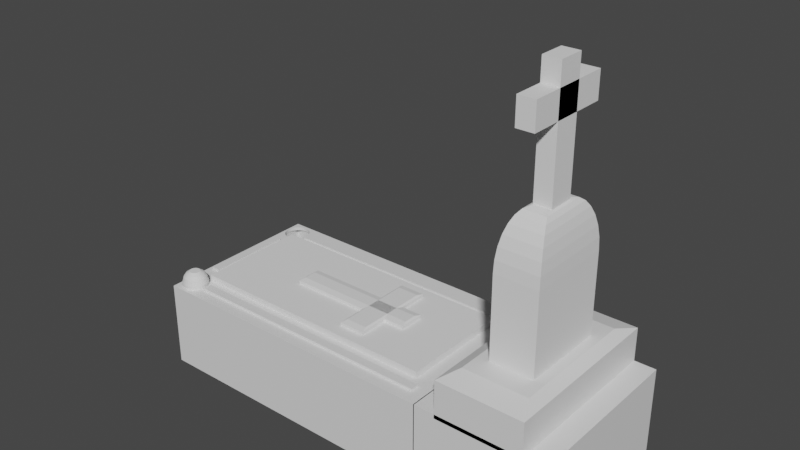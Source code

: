 # Source: PanteonCruz.blend  (saved by Blender 3.6.11; exported with 4.5.12 LTS)
import bpy
from mathutils import Matrix  # noqa: F401  (used for matrix-valued properties, if any)

bpy.ops.wm.read_factory_settings(use_empty=True)
scene = bpy.context.scene
scene.name = 'Scene'

# ---- collections
col_collection = bpy.data.collections.new('Collection'); scene.collection.children.link(col_collection)

# ---- materials (node trees are filled in below, after node groups)
mat_material = bpy.data.materials.new('Material')
mat_material.alpha_threshold = 0.0
mat_material.use_transparent_shadow = False
mat_material.roughness = 0.5
mat_material.line_color = (0.0, 0.0, 0.0, 1.0)
mat_material_004 = bpy.data.materials.new('Material.004')
mat_material_004.alpha_threshold = 0.0
mat_material_004.use_transparent_shadow = False
mat_material_004.roughness = 0.5
mat_material_004.line_color = (0.0, 0.0, 0.0, 1.0)
mat_material_005 = bpy.data.materials.new('Material.005')
mat_material_005.alpha_threshold = 0.0
mat_material_005.use_transparent_shadow = False
mat_material_005.roughness = 0.5
mat_material_005.line_color = (0.0, 0.0, 0.0, 1.0)
mat_material_001 = bpy.data.materials.new('Material.001')
mat_material_001.alpha_threshold = 0.0
mat_material_001.use_transparent_shadow = False
mat_material_001.roughness = 0.5
mat_material_001.line_color = (0.0, 0.0, 0.0, 1.0)
mat_material_007 = bpy.data.materials.new('Material.007')
mat_material_007.alpha_threshold = 0.0
mat_material_007.use_transparent_shadow = False
mat_material_007.roughness = 0.5
mat_material_007.line_color = (0.0, 0.0, 0.0, 1.0)
mat_material_008 = bpy.data.materials.new('Material.008')
mat_material_008.alpha_threshold = 0.0
mat_material_008.use_transparent_shadow = False
mat_material_008.roughness = 0.5
mat_material_008.line_color = (0.0, 0.0, 0.0, 1.0)

# ---- material node trees
mat_material.use_nodes = True; mat_material.node_tree.nodes.clear()
_N = mat_material.node_tree.nodes; _L = mat_material.node_tree.links
n0 = _N.new('ShaderNodeOutputMaterial'); n0.name = 'Material Output'; n0.location = (300, 300)
n1 = _N.new('ShaderNodeBsdfPrincipled'); n1.name = 'Principled BSDF'; n1.location = (10, 300)
n1.distribution = 'GGX'
n1.subsurface_method = 'RANDOM_WALK_SKIN'
n1.inputs[3].default_value = 1.45
n1.inputs[27].default_value = (0.0, 0.0, 0.0, 1.0)
n1.inputs[28].default_value = 1.0
_L.new(n1.outputs[0], n0.inputs[0])
n0.is_active_output = True
mat_material_004.use_nodes = True; mat_material_004.node_tree.nodes.clear()
_N = mat_material_004.node_tree.nodes; _L = mat_material_004.node_tree.links
n0 = _N.new('ShaderNodeOutputMaterial'); n0.name = 'Material Output'; n0.location = (300, 300)
n1 = _N.new('ShaderNodeBsdfPrincipled'); n1.name = 'Principled BSDF'; n1.location = (10, 300)
n1.distribution = 'GGX'
n1.subsurface_method = 'RANDOM_WALK_SKIN'
n1.inputs[3].default_value = 1.45
n1.inputs[27].default_value = (0.0, 0.0, 0.0, 1.0)
n1.inputs[28].default_value = 1.0
_L.new(n1.outputs[0], n0.inputs[0])
n0.is_active_output = True
mat_material_005.use_nodes = True; mat_material_005.node_tree.nodes.clear()
_N = mat_material_005.node_tree.nodes; _L = mat_material_005.node_tree.links
n0 = _N.new('ShaderNodeOutputMaterial'); n0.name = 'Material Output'; n0.location = (300, 300)
n1 = _N.new('ShaderNodeBsdfPrincipled'); n1.name = 'Principled BSDF'; n1.location = (10, 300)
n1.distribution = 'GGX'
n1.subsurface_method = 'RANDOM_WALK_SKIN'
n1.inputs[3].default_value = 1.45
n1.inputs[27].default_value = (0.0, 0.0, 0.0, 1.0)
n1.inputs[28].default_value = 1.0
_L.new(n1.outputs[0], n0.inputs[0])
n0.is_active_output = True
mat_material_001.use_nodes = True; mat_material_001.node_tree.nodes.clear()
_N = mat_material_001.node_tree.nodes; _L = mat_material_001.node_tree.links
n0 = _N.new('ShaderNodeOutputMaterial'); n0.name = 'Material Output'; n0.location = (300, 300)
n1 = _N.new('ShaderNodeBsdfPrincipled'); n1.name = 'Principled BSDF'; n1.location = (10, 300)
n1.distribution = 'GGX'
n1.subsurface_method = 'RANDOM_WALK_SKIN'
n1.inputs[3].default_value = 1.45
n1.inputs[27].default_value = (0.0, 0.0, 0.0, 1.0)
n1.inputs[28].default_value = 1.0
_L.new(n1.outputs[0], n0.inputs[0])
n0.is_active_output = True
mat_material_007.use_nodes = True; mat_material_007.node_tree.nodes.clear()
_N = mat_material_007.node_tree.nodes; _L = mat_material_007.node_tree.links
n0 = _N.new('ShaderNodeOutputMaterial'); n0.name = 'Material Output'; n0.location = (300, 300)
n1 = _N.new('ShaderNodeBsdfPrincipled'); n1.name = 'Principled BSDF'; n1.location = (10, 300)
n1.distribution = 'GGX'
n1.subsurface_method = 'RANDOM_WALK_SKIN'
n1.inputs[3].default_value = 1.45
n1.inputs[27].default_value = (0.0, 0.0, 0.0, 1.0)
n1.inputs[28].default_value = 1.0
_L.new(n1.outputs[0], n0.inputs[0])
n0.is_active_output = True
mat_material_008.use_nodes = True; mat_material_008.node_tree.nodes.clear()
_N = mat_material_008.node_tree.nodes; _L = mat_material_008.node_tree.links
n0 = _N.new('ShaderNodeOutputMaterial'); n0.name = 'Material Output'; n0.location = (300, 300)
n1 = _N.new('ShaderNodeBsdfPrincipled'); n1.name = 'Principled BSDF'; n1.location = (10, 300)
n1.distribution = 'GGX'
n1.subsurface_method = 'RANDOM_WALK_SKIN'
n1.inputs[3].default_value = 1.45
n1.inputs[27].default_value = (0.0, 0.0, 0.0, 1.0)
n1.inputs[28].default_value = 1.0
_L.new(n1.outputs[0], n0.inputs[0])
n0.is_active_output = True

# ---- world
world_world = bpy.data.worlds.new('World'); scene.world = world_world
world_world.use_nodes = True; world_world.node_tree.nodes.clear()
_N = world_world.node_tree.nodes; _L = world_world.node_tree.links
n0 = _N.new('ShaderNodeOutputWorld'); n0.name = 'World Output'; n0.location = (300, 300)
n1 = _N.new('ShaderNodeBackground'); n1.name = 'Background'; n1.location = (10, 300)
n1.inputs[0].default_value = (0.05088, 0.05088, 0.05088, 1.0)
_L.new(n1.outputs[0], n0.inputs[0])
n0.is_active_output = True
world_world.color = (0.05088, 0.05088, 0.05088)
world_world.use_sun_shadow = False
world_world.sun_shadow_jitter_overblur = 0.0

# ---- meshes
me_cube = bpy.data.meshes.new('Cube')
me_cube.from_pydata([(-0.9929, -0.8404, -0.9548), (1.0, 1.0, 1.0), (-0.9929, -0.8404, 0.9196), (1.0, 1.0, -1.0), (-0.9929, 0.979, -0.9548), (-0.9929, 0.979, 0.9196), (0.7785, -0.8404, -0.9548), (1.0, -1.0, 1.0), (0.7785, -0.8404, 0.9196), (1.0, -1.0, -1.0), (0.7785, 0.979, -0.9548), (0.7785, 0.979, 0.9196), (-1.0, 1.0, 1.0), (-1.0, 1.0, -1.0), (-1.0, -1.0, 1.0), (-1.0, -1.0, -1.0), (1.851, 1.0, 1.0), (1.851, 1.0, -1.0), (1.851, -1.0, 1.0), (1.851, -1.0, -1.0), (0.9942, 1.0, 1.0), (0.9942, 1.0, -1.0), (0.9942, -1.0, 1.0), (0.9942, -1.0, -1.0), (1.708, 1.0, 0.9059), (1.137, 1.0, 0.9059), (1.708, -1.0, 0.9059), (1.137, -1.0, 0.9059), (1.637, 0.7489, 1.906), (1.708, 1.0, 1.78), (1.209, 0.7489, 1.906), (1.137, 1.0, 1.78), (1.637, -0.7489, 1.906), (1.708, -1.0, 1.78), (1.137, -1.0, 1.78), (1.209, -0.7489, 1.906), (-0.9908, 0.818, 1.0), (-0.9892, 0.7887, 1.0), (-0.9892, 0.8473, 1.0), (-0.9764, 0.7347, 1.0), (-0.9843, 0.7606, 1.0), (-0.9843, 0.8754, 1.0), (-0.9764, 0.9013, 1.0), (-0.9528, 0.6933, 1.0), (-0.9219, 0.9651, 1.0), (-0.9219, 0.6709, 1.0), (-0.9379, 0.9566, 1.0), (-0.9379, 0.6794, 1.0), (-0.9528, 0.9427, 1.0), (-0.9657, 0.7119, 1.0), (-0.9657, 0.9241, 1.0), (-0.8884, 0.6709, 1.0), (-0.8884, 0.9651, 1.0), (-0.8575, 0.6933, 1.0), (-0.8575, 0.9427, 1.0), (-0.8723, 0.6794, 1.0), (-0.8723, 0.9566, 1.0), (-0.8194, 0.818, 1.0), (-0.8211, 0.8473, 1.0), (-0.8211, 0.7887, 1.0), (-0.8259, 0.8754, 1.0), (-0.8339, 0.7347, 1.0), (-0.8259, 0.7606, 1.0), (-0.8339, 0.9013, 1.0), (-0.8445, 0.9241, 1.0), (-0.8445, 0.7119, 1.0), (-0.9051, 0.668, 1.0), (-0.9051, 0.968, 1.0), (-0.9219, 0.9651, 0.9196), (-0.9051, 0.968, 0.9196), (-0.8723, 0.9566, 0.9196), (-0.8575, 0.9427, 0.9196), (-0.8445, 0.9241, 0.9196), (-0.8339, 0.9013, 0.9196), (-0.8259, 0.8754, 0.9196), (-0.8211, 0.8473, 0.9196), (-0.8194, 0.818, 0.9196), (-0.8211, 0.7887, 0.9196), (-0.8259, 0.7606, 0.9196), (-0.8339, 0.7347, 0.9196), (-0.8445, 0.7119, 0.9196), (-0.8575, 0.6933, 0.9196), (-0.8723, 0.6794, 0.9196), (-0.8884, 0.6709, 0.9196), (-0.9051, 0.668, 0.9196), (-0.9219, 0.6709, 0.9196), (-0.9379, 0.6794, 0.9196), (-0.9528, 0.6933, 0.9196), (-0.9657, 0.7119, 0.9196), (-0.9764, 0.7347, 0.9196), (-0.9843, 0.7606, 0.9196), (-0.9892, 0.7887, 0.9196), (-0.9908, 0.818, 0.9196), (-0.9892, 0.8473, 0.9196), (-0.9843, 0.8754, 0.9196), (-0.9764, 0.9013, 0.9196), (-0.9657, 0.9241, 0.9196), (-0.9528, 0.9427, 0.9196), (-0.9379, 0.9566, 0.9196), (-0.8884, 0.9651, 0.9196)], [], [(50, 48, 12, 14, 66, 45, 47, 43, 49, 39, 40, 37, 36, 38, 41, 42), (51, 66, 14, 7, 1, 12, 48, 46, 44, 67, 52, 56, 54, 64, 63, 60, 58, 57, 59, 62, 61, 65, 53, 55), (9, 7, 14, 15), (15, 14, 12, 13), (13, 3, 9, 15), (3, 1, 7, 9), (13, 12, 1, 3), (16, 20, 22, 18), (19, 18, 22, 23), (23, 22, 20, 21), (21, 17, 19, 23), (17, 16, 18, 19), (21, 20, 16, 17), (31, 25, 27, 34), (24, 29, 33, 26), (27, 26, 33, 34), (25, 24, 26, 27), (35, 32, 28, 30), (31, 34, 35, 30), (34, 33, 32, 35), (29, 31, 30, 28), (33, 29, 28, 32), (31, 29, 24, 25), (69, 67, 44, 68), (71, 54, 56, 70), (72, 64, 54, 71), (73, 63, 64, 72), (74, 60, 63, 73), (75, 58, 60, 74), (76, 57, 58, 75), (77, 59, 57, 76), (78, 62, 59, 77), (79, 61, 62, 78), (80, 65, 61, 79), (81, 53, 65, 80), (82, 55, 53, 81), (83, 51, 55, 82), (84, 66, 51, 83), (85, 45, 66, 84), (86, 47, 45, 85), (87, 43, 47, 86), (88, 49, 43, 87), (89, 39, 49, 88), (90, 40, 39, 89), (91, 37, 40, 90), (92, 36, 37, 91), (93, 38, 36, 92), (94, 41, 38, 93), (95, 42, 41, 94), (96, 50, 42, 95), (97, 48, 50, 96), (98, 46, 48, 97), (68, 44, 46, 98), (99, 52, 67, 69), (70, 56, 52, 99), (0, 4, 5, 2), (4, 10, 11, 5), (10, 6, 8, 11), (6, 0, 2, 8), (4, 0, 6, 10), (97, 5, 11, 8, 2, 84, 83, 82, 81, 80, 79, 78, 77, 76, 75, 74, 73, 72, 71, 70, 99, 69, 68, 98), (84, 2, 5, 97, 96, 95, 94, 93, 92, 91, 90, 89, 88, 87, 86, 85)])
me_cube.polygons.foreach_set('material_index', [0, 0, 0, 0, 0, 0, 0, 1, 1, 1, 1, 1, 1, 2, 2, 2, 2, 2, 2, 2, 2, 2, 2, 0, 0, 0, 0, 0, 0, 0, 0, 0, 0, 0, 0, 0, 0, 0, 0, 0, 0, 0, 0, 0, 0, 0, 0, 0, 0, 0, 0, 0, 0, 0, 0, 0, 0, 0, 0, 0, 0, 0])
_uv = me_cube.uv_layers.new(name='UVMap')
_uv.uv.foreach_set('vector', [0.8707, 0.5095, 0.8691, 0.5072, 0.875, 0.5, 0.875, 0.75, 0.8631, 0.5415, 0.8652, 0.5411, 0.8672, 0.5401, 0.8691, 0.5383, 0.8707, 0.536, 0.8721, 0.5332, 0.873, 0.5299, 0.8737, 0.5264, 0.8739, 0.5227, 0.8736, 0.5191, 0.873, 0.5156, 0.8721, 0.5123, 0.8611, 0.5411, 0.8631, 0.5415, 0.875, 0.75, 0.625, 0.75, 0.625, 0.5, 0.875, 0.5, 0.8691, 0.5072, 0.8672, 0.5054, 0.8652, 0.5044, 0.8631, 0.504, 0.8611, 0.5044, 0.859, 0.5054, 0.8572, 0.5072, 0.8556, 0.5095, 0.8542, 0.5123, 0.8532, 0.5156, 0.8526, 0.5191, 0.8524, 0.5227, 0.8526, 0.5264, 0.8532, 0.5299, 0.8542, 0.5332, 0.8556, 0.536, 0.8572, 0.5383, 0.859, 0.5401, 0.375, 0.75, 0.625, 0.75, 0.625, 1.0, 0.375, 1.0, 0.375, 0.0, 0.625, 0.0, 0.625, 0.25, 0.375, 0.25, 0.125, 0.5, 0.375, 0.5, 0.375, 0.75, 0.125, 0.75, 0.375, 0.5, 0.625, 0.5, 0.625, 0.75, 0.375, 0.75, 0.375, 0.25, 0.625, 0.25, 0.625, 0.5, 0.375, 0.5, 0.625, 0.5, 0.875, 0.5, 0.875, 0.75, 0.625, 0.75, 0.375, 0.75, 0.625, 0.75, 0.625, 1.0, 0.375, 1.0, 0.375, 0.0, 0.625, 0.0, 0.625, 0.25, 0.375, 0.25, 0.125, 0.5, 0.375, 0.5, 0.375, 0.75, 0.125, 0.75, 0.375, 0.5, 0.625, 0.5, 0.625, 0.75, 0.375, 0.75, 0.375, 0.25, 0.625, 0.25, 0.625, 0.5, 0.375, 0.5, 0.1564, 0.5, 0.375, 0.5, 0.375, 0.75, 0.1564, 0.75, 0.625, 0.5, 0.8436, 0.5, 0.8436, 0.75, 0.625, 0.75, 0.375, 0.75, 0.625, 0.75, 0.625, 0.9686, 0.375, 0.9686, 0.375, 0.5, 0.625, 0.5, 0.625, 0.75, 0.375, 0.75, 0.4064, 0.03139, 0.5936, 0.03139, 0.5936, 0.2186, 0.4064, 0.2186, 0.375, 0.25, 0.375, 0.0, 0.4064, 0.03139, 0.4064, 0.2186, 0.375, 0.0, 0.625, 0.0, 0.5936, 0.03139, 0.4064, 0.03139, 0.625, 0.2814, 0.375, 0.2814, 0.4064, 0.2186, 0.5936, 0.2186, 0.625, 0.0, 0.625, 0.25, 0.5936, 0.2186, 0.5936, 0.03139, 0.375, 0.2814, 0.625, 0.2814, 0.625, 0.5, 0.375, 0.5, 0.0, 0.7419, 0.0, 0.762, 0.03125, 0.762, 0.03125, 0.7419, 0.9062, 0.7419, 0.9062, 0.762, 0.9375, 0.762, 0.9375, 0.7419, 0.875, 0.7419, 0.875, 0.762, 0.9062, 0.762, 0.9062, 0.7419, 0.8438, 0.7419, 0.8438, 0.762, 0.875, 0.762, 0.875, 0.7419, 0.8125, 0.7419, 0.8125, 0.762, 0.8438, 0.762, 0.8438, 0.7419, 0.7812, 0.7419, 0.7812, 0.762, 0.8125, 0.762, 0.8125, 0.7419, 0.75, 0.7419, 0.75, 0.762, 0.7812, 0.762, 0.7812, 0.7419, 0.7188, 0.7419, 0.7188, 0.762, 0.75, 0.762, 0.75, 0.7419, 0.6875, 0.7419, 0.6875, 0.762, 0.7188, 0.762, 0.7188, 0.7419, 0.6562, 0.7419, 0.6562, 0.762, 0.6875, 0.762, 0.6875, 0.7419, 0.625, 0.7419, 0.625, 0.762, 0.6562, 0.762, 0.6562, 0.7419, 0.5938, 0.7419, 0.5938, 0.762, 0.625, 0.762, 0.625, 0.7419, 0.5625, 0.7419, 0.5625, 0.762, 0.5938, 0.762, 0.5938, 0.7419, 0.5312, 0.7419, 0.5312, 0.762, 0.5625, 0.762, 0.5625, 0.7419, 0.5, 0.7419, 0.5, 0.762, 0.5312, 0.762, 0.5312, 0.7419, 0.4688, 0.7419, 0.4688, 0.762, 0.5, 0.762, 0.5, 0.7419, 0.4375, 0.7419, 0.4375, 0.762, 0.4688, 0.762, 0.4688, 0.7419, 0.4062, 0.7419, 0.4062, 0.762, 0.4375, 0.762, 0.4375, 0.7419, 0.375, 0.7419, 0.375, 0.762, 0.4062, 0.762, 0.4062, 0.7419, 0.3438, 0.7419, 0.3438, 0.762, 0.375, 0.762, 0.375, 0.7419, 0.3125, 0.7419, 0.3125, 0.762, 0.3438, 0.762, 0.3438, 0.7419, 0.2812, 0.7419, 0.2812, 0.762, 0.3125, 0.762, 0.3125, 0.7419, 0.25, 0.7419, 0.25, 0.762, 0.2812, 0.762, 0.2812, 0.7419, 0.2188, 0.7419, 0.2188, 0.762, 0.25, 0.762, 0.25, 0.7419, 0.1875, 0.7419, 0.1875, 0.762, 0.2188, 0.762, 0.2188, 0.7419, 0.1562, 0.7419, 0.1562, 0.762, 0.1875, 0.762, 0.1875, 0.7419, 0.125, 0.7419, 0.125, 0.762, 0.1562, 0.762, 0.1562, 0.7419, 0.09375, 0.7419, 0.09375, 0.762, 0.125, 0.762, 0.125, 0.7419, 0.0625, 0.7419, 0.0625, 0.762, 0.09375, 0.762, 0.09375, 0.7419, 0.03125, 0.7419, 0.03125, 0.762, 0.0625, 0.762, 0.0625, 0.7419, 0.9688, 0.7419, 0.9688, 0.762, 1.0, 0.762, 1.0, 0.7419, 0.9375, 0.7419, 0.9375, 0.762, 0.9688, 0.762, 0.9688, 0.7419, 0.375, 0.0, 0.375, 0.25, 0.625, 0.25, 0.625, 0.0, 0.375, 0.25, 0.375, 0.5, 0.625, 0.5, 0.625, 0.25, 0.375, 0.5, 0.375, 0.75, 0.625, 0.75, 0.625, 0.5, 0.375, 0.75, 0.375, 1.0, 0.625, 1.0, 0.625, 0.75, 0.125, 0.5, 0.125, 0.75, 0.375, 0.75, 0.375, 0.5, 0.8693, 0.505, 0.875, 0.5, 0.625, 0.5, 0.625, 0.75, 0.875, 0.75, 0.8626, 0.5427, 0.8603, 0.5423, 0.858, 0.5412, 0.8559, 0.5393, 0.8541, 0.5367, 0.8526, 0.5336, 0.8514, 0.53, 0.8508, 0.5261, 0.8505, 0.5221, 0.8508, 0.5181, 0.8514, 0.5142, 0.8526, 0.5107, 0.8541, 0.5075, 0.8559, 0.505, 0.858, 0.5031, 0.8603, 0.5019, 0.8626, 0.5015, 0.865, 0.5019, 0.8672, 0.5031, 0.8626, 0.5427, 0.875, 0.75, 0.875, 0.5, 0.8693, 0.505, 0.8712, 0.5075, 0.8727, 0.5107, 0.8738, 0.5142, 0.8745, 0.5181, 0.8747, 0.5221, 0.8745, 0.5261, 0.8738, 0.53, 0.8727, 0.5336, 0.8712, 0.5367, 0.8693, 0.5393, 0.8672, 0.5412, 0.865, 0.5423])
me_cube.materials.append(mat_material)
me_cube.materials.append(mat_material_004)
me_cube.materials.append(mat_material_005)
me_cube.use_mirror_vertex_groups = False
me_cube.update()
me_cube_001 = bpy.data.meshes.new('Cube.001')
me_cube_001.from_pydata([(1.0, 1.0, 1.0), (1.0, 1.0, -1.0), (1.0, -1.0, 1.0), (1.0, -1.0, -1.0), (-1.0, 1.0, 1.0), (-1.0, 1.0, -1.0), (-1.0, -1.0, 1.0), (-1.0, -1.0, -1.0), (1.0, 1.0, 1.0), (1.0, 1.0, -1.0), (1.0, -1.0, 1.0), (1.0, -1.0, -1.0)], [], [(8, 4, 6, 10), (11, 10, 6, 7), (7, 6, 4, 5), (5, 9, 11, 7), (1, 0, 2, 3), (5, 4, 8, 9), (0, 1, 9, 8), (3, 2, 10, 11), (2, 0, 8, 10), (1, 3, 11, 9)])
_uv = me_cube_001.uv_layers.new(name='UVMap')
_uv.uv.foreach_set('vector', [0.625, 0.5, 0.875, 0.5, 0.875, 0.75, 0.625, 0.75, 0.375, 0.75, 0.625, 0.75, 0.625, 1.0, 0.375, 1.0, 0.375, 0.0, 0.625, 0.0, 0.625, 0.25, 0.375, 0.25, 0.125, 0.5, 0.375, 0.5, 0.375, 0.75, 0.125, 0.75, 0.375, 0.5, 0.625, 0.5, 0.625, 0.75, 0.375, 0.75, 0.375, 0.25, 0.625, 0.25, 0.625, 0.5, 0.375, 0.5, 0.625, 0.5, 0.375, 0.5, 0.375, 0.5, 0.625, 0.5, 0.375, 0.75, 0.625, 0.75, 0.625, 0.75, 0.375, 0.75, 0.625, 0.75, 0.625, 0.5, 0.625, 0.5, 0.625, 0.75, 0.375, 0.5, 0.375, 0.75, 0.375, 0.75, 0.375, 0.5])
me_cube_001.materials.append(mat_material_001)
me_cube_001.use_mirror_vertex_groups = False
me_cube_001.update()
me_cube_007 = bpy.data.meshes.new('Cube.007')
me_cube_007.from_pydata([(-1.0, -1.0, -1.0), (-1.0, 1.0, -1.0), (1.0, -1.0, -1.0), (-0.4995, -0.6169, -0.4925), (1.0, 1.0, -1.0), (-0.4995, 0.6242, -0.4925), (-0.3856, -0.3856, 1.0), (-1.0, -1.0, 0.3856), (-0.5224, -0.5224, 0.9846), (-0.6522, -0.6522, 0.9392), (-0.7687, -0.7687, 0.866), (-0.866, -0.866, 0.7687), (-0.9392, -0.9392, 0.6522), (-0.9846, -0.9846, 0.5224), (-0.3856, 0.3856, 1.0), (-1.0, 1.0, 0.3856), (-0.5224, 0.5224, 0.9846), (-0.6522, 0.6522, 0.9392), (-0.7687, 0.7687, 0.866), (-0.866, 0.866, 0.7687), (-0.9392, 0.9392, 0.6522), (-0.9846, 0.9846, 0.5224), (0.3856, -0.3856, 1.0), (-0.807, -0.2357, 0.3083), (1.0, -1.0, 0.3856), (-0.4995, -0.6169, 0.06228), (-0.7386, -0.3205, 0.3021), (0.5224, -0.5224, 0.9846), (0.6522, -0.6522, 0.9392), (-0.6736, -0.4011, 0.2839), (-0.6153, -0.4734, 0.2546), (0.7687, -0.7687, 0.866), (0.866, -0.866, 0.7687), (-0.5666, -0.5338, 0.2156), (0.9392, -0.9392, 0.6522), (-0.53, -0.5792, 0.169), (0.9846, -0.9846, 0.5224), (-0.5072, -0.6074, 0.117), (0.3856, 0.3856, 1.0), (-0.807, 0.243, 0.3083), (-0.4995, 0.6242, 0.06228), (1.0, 1.0, 0.3856), (0.5224, 0.5224, 0.9846), (-0.7386, 0.3278, 0.3021), (0.6522, 0.6522, 0.9392), (-0.6736, 0.4084, 0.2839), (0.7687, 0.7687, 0.866), (-0.6153, 0.4807, 0.2546), (0.866, 0.866, 0.7687), (-0.5666, 0.5411, 0.2156), (0.9392, 0.9392, 0.6522), (-0.53, 0.5865, 0.169), (0.9846, 0.9846, 0.5224), (-0.5072, 0.6147, 0.117), (-1.0, -0.6169, -0.4925), (-1.0, -0.6074, 0.117), (-1.0, -0.6169, 0.06228), (-1.0, -0.5338, 0.2156), (-1.0, -0.4011, 0.2839), (-1.0, -0.4734, 0.2546), (-1.0, -0.5792, 0.169), (-1.0, -0.3205, 0.3021), (-1.0, -0.2357, 0.3083), (-1.0, 0.3278, 0.3021), (-1.0, 0.243, 0.3083), (-1.0, 0.4807, 0.2546), (-1.0, 0.5865, 0.169), (-1.0, 0.5411, 0.2156), (-1.0, 0.4084, 0.2839), (-1.0, 0.6242, -0.4925), (-1.0, 0.6242, 0.06228), (-1.0, 0.6147, 0.117)], [], [(38, 14, 6, 22), (4, 41, 24, 2), (60, 7, 15, 66, 67, 65, 68, 63, 64, 62, 61, 58, 59, 57), (66, 15, 1, 0, 7, 60, 55, 56, 54, 69, 70, 71), (1, 4, 2, 0), (1, 15, 41, 4), (6, 14, 16, 8), (8, 16, 17, 9), (9, 17, 18, 10), (10, 18, 19, 11), (11, 19, 20, 12), (12, 20, 21, 13), (13, 21, 15, 7), (14, 38, 42, 16), (16, 42, 44, 17), (17, 44, 46, 18), (18, 46, 48, 19), (19, 48, 50, 20), (20, 50, 52, 21), (21, 52, 41, 15), (38, 22, 27, 42), (42, 27, 28, 44), (44, 28, 31, 46), (46, 31, 32, 48), (48, 32, 34, 50), (50, 34, 36, 52), (52, 36, 24, 41), (22, 6, 8, 27), (27, 8, 9, 28), (28, 9, 10, 31), (31, 10, 11, 32), (32, 11, 12, 34), (34, 12, 13, 36), (36, 13, 7, 24), (2, 24, 7, 0), (64, 39, 23, 62), (5, 3, 25, 40), (3, 5, 69, 54), (5, 40, 70, 69), (63, 43, 39, 64), (68, 45, 43, 63), (65, 47, 45, 68), (67, 49, 47, 65), (66, 51, 49, 67), (53, 51, 66, 71), (70, 40, 53, 71), (39, 43, 26, 23), (43, 45, 29, 26), (45, 47, 30, 29), (47, 49, 33, 30), (49, 51, 35, 33), (51, 53, 37, 35), (53, 40, 25, 37), (62, 23, 26, 61), (61, 26, 29, 58), (58, 29, 30, 59), (59, 30, 33, 57), (57, 33, 35, 60), (60, 35, 37, 55), (55, 37, 25, 56), (25, 3, 54, 56)])
_uv = me_cube_007.uv_layers.new(name='UVMap')
_uv.uv.foreach_set('vector', [0.7018, 0.5768, 0.7982, 0.5768, 0.7982, 0.6732, 0.7018, 0.6732, 0.375, 0.5, 0.5482, 0.5, 0.5482, 0.75, 0.375, 0.75, 0.5211, 0.0526, 0.5482, 0.0, 0.5482, 0.25, 0.5211, 0.1983, 0.527, 0.1926, 0.5318, 0.1851, 0.5355, 0.1761, 0.5378, 0.166, 0.5385, 0.1554, 0.5385, 0.09554, 0.5378, 0.08493, 0.5355, 0.07486, 0.5318, 0.06583, 0.527, 0.05828, 0.5211, 0.1983, 0.5482, 0.25, 0.375, 0.25, 0.375, 0.0, 0.5482, 0.0, 0.5211, 0.0526, 0.5146, 0.04908, 0.5078, 0.04788, 0.4384, 0.04788, 0.4384, 0.203, 0.5078, 0.203, 0.5146, 0.2018, 0.125, 0.5, 0.375, 0.5, 0.375, 0.75, 0.125, 0.75, 0.375, 0.25, 0.5482, 0.25, 0.5482, 0.5, 0.375, 0.5, 0.7982, 0.6732, 0.7982, 0.5768, 0.8153, 0.5597, 0.8153, 0.6903, 0.8153, 0.6903, 0.8153, 0.5597, 0.8315, 0.5435, 0.8315, 0.7065, 0.8315, 0.7065, 0.8315, 0.5435, 0.8461, 0.5289, 0.8461, 0.7211, 0.8461, 0.7211, 0.8461, 0.5289, 0.875, 0.5168, 0.875, 0.7332, 0.625, 0.01675, 0.625, 0.2332, 0.5815, 0.2424, 0.5815, 0.007605, 0.5815, 0.007605, 0.5815, 0.2424, 0.5653, 0.2481, 0.5653, 0.001925, 0.5653, 0.001925, 0.5653, 0.2481, 0.5482, 0.25, 0.5482, 0.0, 0.7982, 0.5768, 0.7018, 0.5768, 0.6847, 0.5597, 0.8153, 0.5597, 0.8153, 0.5597, 0.6847, 0.5597, 0.6685, 0.5435, 0.8315, 0.5435, 0.8315, 0.5435, 0.6685, 0.5435, 0.6539, 0.5289, 0.8461, 0.5289, 0.8461, 0.5289, 0.6539, 0.5289, 0.6418, 0.5, 0.8582, 0.5, 0.625, 0.2668, 0.625, 0.4832, 0.5815, 0.4924, 0.5815, 0.2576, 0.5815, 0.2576, 0.5815, 0.4924, 0.5653, 0.4981, 0.5653, 0.2519, 0.5653, 0.2519, 0.5653, 0.4981, 0.5482, 0.5, 0.5482, 0.25, 0.7018, 0.5768, 0.7018, 0.6732, 0.6847, 0.6903, 0.6847, 0.5597, 0.6847, 0.5597, 0.6847, 0.6903, 0.6685, 0.7065, 0.6685, 0.5435, 0.6685, 0.5435, 0.6685, 0.7065, 0.6539, 0.7211, 0.6539, 0.5289, 0.6539, 0.5289, 0.6539, 0.7211, 0.5961, 0.7332, 0.5961, 0.5168, 0.5961, 0.5168, 0.5961, 0.7332, 0.5815, 0.7424, 0.5815, 0.5076, 0.5815, 0.5076, 0.5815, 0.7424, 0.5653, 0.7481, 0.5653, 0.5019, 0.5653, 0.5019, 0.5653, 0.7481, 0.5482, 0.75, 0.5482, 0.5, 0.7018, 0.6732, 0.7982, 0.6732, 0.8153, 0.6903, 0.6847, 0.6903, 0.6847, 0.6903, 0.8153, 0.6903, 0.8315, 0.7065, 0.6685, 0.7065, 0.6685, 0.7065, 0.8315, 0.7065, 0.8461, 0.7211, 0.6539, 0.7211, 0.6539, 0.7211, 0.8461, 0.7211, 0.8582, 0.75, 0.6418, 0.75, 0.625, 0.7668, 0.625, 0.9832, 0.5815, 0.9924, 0.5815, 0.7576, 0.5815, 0.7576, 0.5815, 0.9924, 0.5653, 0.9981, 0.5653, 0.7519, 0.5653, 0.7519, 0.5653, 0.9981, 0.5482, 1.0, 0.5482, 0.75, 0.375, 0.75, 0.5482, 0.75, 0.5482, 1.0, 0.375, 1.0, 0.75, 0.5768, 0.7018, 0.5768, 0.7018, 0.6732, 0.75, 0.6732, 0.375, 0.5, 0.375, 0.75, 0.5482, 0.75, 0.5482, 0.5, 0.375, 0.75, 0.375, 0.5, 0.25, 0.5, 0.25, 0.75, 0.375, 0.5, 0.5482, 0.5, 0.5482, 0.375, 0.375, 0.375, 0.75, 0.5597, 0.6847, 0.5597, 0.7018, 0.5768, 0.75, 0.5768, 0.75, 0.5435, 0.6685, 0.5435, 0.6847, 0.5597, 0.75, 0.5597, 0.75, 0.5289, 0.6539, 0.5289, 0.6685, 0.5435, 0.75, 0.5435, 0.75, 0.5, 0.6418, 0.5, 0.6539, 0.5289, 0.75, 0.5289, 0.5815, 0.375, 0.5815, 0.4924, 0.625, 0.4832, 0.625, 0.375, 0.5653, 0.4981, 0.5815, 0.4924, 0.5815, 0.375, 0.5653, 0.375, 0.5482, 0.375, 0.5482, 0.5, 0.5653, 0.4981, 0.5653, 0.375, 0.7018, 0.5768, 0.6847, 0.5597, 0.6847, 0.6903, 0.7018, 0.6732, 0.6847, 0.5597, 0.6685, 0.5435, 0.6685, 0.7065, 0.6847, 0.6903, 0.6685, 0.5435, 0.6539, 0.5289, 0.6539, 0.7211, 0.6685, 0.7065, 0.6539, 0.5289, 0.5961, 0.5168, 0.5961, 0.7332, 0.6539, 0.7211, 0.5961, 0.5168, 0.5815, 0.5076, 0.5815, 0.7424, 0.5961, 0.7332, 0.5815, 0.5076, 0.5653, 0.5019, 0.5653, 0.7481, 0.5815, 0.7424, 0.5653, 0.5019, 0.5482, 0.5, 0.5482, 0.75, 0.5653, 0.7481, 0.75, 0.6732, 0.7018, 0.6732, 0.6847, 0.6903, 0.75, 0.6903, 0.75, 0.6903, 0.6847, 0.6903, 0.6685, 0.7065, 0.75, 0.7065, 0.75, 0.7065, 0.6685, 0.7065, 0.6539, 0.7211, 0.75, 0.7211, 0.75, 0.7211, 0.6539, 0.7211, 0.6418, 0.75, 0.75, 0.75, 0.625, 0.875, 0.625, 0.7668, 0.5815, 0.7576, 0.5815, 0.875, 0.5815, 0.875, 0.5815, 0.7576, 0.5653, 0.7519, 0.5653, 0.875, 0.5653, 0.875, 0.5653, 0.7519, 0.5482, 0.75, 0.5482, 0.875, 0.5482, 0.75, 0.375, 0.75, 0.375, 0.875, 0.5482, 0.875])
me_cube_007.update()
me_cube_009 = bpy.data.meshes.new('Cube.009')
me_cube_009.from_pydata([(-1.0, -1.0, -1.0), (-1.0, -1.0, 1.0), (-1.0, 1.0, -1.0), (-1.0, 1.0, 1.0), (1.0, -1.0, -1.0), (1.0, -1.0, 1.0), (1.0, 1.0, -1.0), (1.0, 1.0, 1.0), (-1.0, -7.333, 0.3), (-1.0, 2.667, 0.3), (-1.0, -7.333, -0.3), (-1.0, 2.667, -0.3), (1.0, -7.333, 0.3), (1.0, 2.667, 0.3), (1.0, -7.333, -0.3), (1.0, 2.667, -0.3)], [], [(0, 1, 3, 2), (2, 3, 7, 6), (6, 7, 5, 4), (4, 5, 1, 0), (2, 6, 4, 0), (7, 3, 1, 5), (8, 9, 11, 10), (10, 11, 15, 14), (14, 15, 13, 12), (12, 13, 9, 8), (10, 14, 12, 8), (15, 11, 9, 13)])
_uv = me_cube_009.uv_layers.new(name='UVMap')
_uv.uv.foreach_set('vector', [0.375, 0.0, 0.625, 0.0, 0.625, 0.25, 0.375, 0.25, 0.375, 0.25, 0.625, 0.25, 0.625, 0.5, 0.375, 0.5, 0.375, 0.5, 0.625, 0.5, 0.625, 0.75, 0.375, 0.75, 0.375, 0.75, 0.625, 0.75, 0.625, 1.0, 0.375, 1.0, 0.125, 0.5, 0.375, 0.5, 0.375, 0.75, 0.125, 0.75, 0.625, 0.5, 0.875, 0.5, 0.875, 0.75, 0.625, 0.75, 0.375, 0.0, 0.625, 0.0, 0.625, 0.25, 0.375, 0.25, 0.375, 0.25, 0.625, 0.25, 0.625, 0.5, 0.375, 0.5, 0.375, 0.5, 0.625, 0.5, 0.625, 0.75, 0.375, 0.75, 0.375, 0.75, 0.625, 0.75, 0.625, 1.0, 0.375, 1.0, 0.125, 0.5, 0.375, 0.5, 0.375, 0.75, 0.125, 0.75, 0.625, 0.5, 0.875, 0.5, 0.875, 0.75, 0.625, 0.75])
me_cube_009.update()
me_cube_011 = bpy.data.meshes.new('Cube.011')
me_cube_011.from_pydata([(-1.0, -1.0, -1.0), (-1.0, -1.0, 1.0), (-1.0, 1.0, -1.0), (-1.0, 1.0, 1.0), (1.0, -1.0, -1.0), (1.0, -1.0, 1.0), (1.0, 1.0, -1.0), (1.0, 1.0, 1.0)], [], [(0, 1, 3, 2), (2, 3, 7, 6), (6, 7, 5, 4), (4, 5, 1, 0), (2, 6, 4, 0), (7, 3, 1, 5)])
_uv = me_cube_011.uv_layers.new(name='UVMap')
_uv.uv.foreach_set('vector', [0.375, 0.0, 0.625, 0.0, 0.625, 0.25, 0.375, 0.25, 0.375, 0.25, 0.625, 0.25, 0.625, 0.5, 0.375, 0.5, 0.375, 0.5, 0.625, 0.5, 0.625, 0.75, 0.375, 0.75, 0.375, 0.75, 0.625, 0.75, 0.625, 1.0, 0.375, 1.0, 0.125, 0.5, 0.375, 0.5, 0.375, 0.75, 0.125, 0.75, 0.625, 0.5, 0.875, 0.5, 0.875, 0.75, 0.625, 0.75])
me_cube_011.update()
me_cube_012 = bpy.data.meshes.new('Cube.012')
me_cube_012.from_pydata([(1.0, 1.0, 1.0), (1.0, 1.0, -1.0), (1.0, -1.0, 1.0), (1.0, -1.0, -1.0), (-1.0, 1.0, 1.0), (-1.0, 1.0, -1.0), (-1.0, -1.0, 1.0), (-1.0, -1.0, -1.0), (1.0, 1.0, 1.0), (1.0, 1.0, -1.0), (1.0, -1.0, 1.0), (1.0, -1.0, -1.0)], [], [(8, 4, 6, 10), (11, 10, 6, 7), (7, 6, 4, 5), (5, 9, 11, 7), (1, 0, 2, 3), (5, 4, 8, 9), (0, 1, 9, 8), (3, 2, 10, 11), (2, 0, 8, 10), (1, 3, 11, 9)])
_uv = me_cube_012.uv_layers.new(name='UVMap')
_uv.uv.foreach_set('vector', [0.625, 0.5, 0.875, 0.5, 0.875, 0.75, 0.625, 0.75, 0.375, 0.75, 0.625, 0.75, 0.625, 1.0, 0.375, 1.0, 0.375, 0.0, 0.625, 0.0, 0.625, 0.25, 0.375, 0.25, 0.125, 0.5, 0.375, 0.5, 0.375, 0.75, 0.125, 0.75, 0.375, 0.5, 0.625, 0.5, 0.625, 0.75, 0.375, 0.75, 0.375, 0.25, 0.625, 0.25, 0.625, 0.5, 0.375, 0.5, 0.625, 0.5, 0.375, 0.5, 0.375, 0.5, 0.625, 0.5, 0.375, 0.75, 0.625, 0.75, 0.625, 0.75, 0.375, 0.75, 0.625, 0.75, 0.625, 0.5, 0.625, 0.5, 0.625, 0.75, 0.375, 0.5, 0.375, 0.75, 0.375, 0.75, 0.375, 0.5])
me_cube_012.materials.append(mat_material_007)
me_cube_012.use_mirror_vertex_groups = False
me_cube_012.update()
me_cube_013 = bpy.data.meshes.new('Cube.013')
me_cube_013.from_pydata([(1.0, 1.0, 1.0), (1.0, 1.0, -1.0), (1.0, -1.0, 1.0), (1.0, -1.0, -1.0), (-1.0, 1.0, 1.0), (-1.0, 1.0, -1.0), (-1.0, -1.0, 1.0), (-1.0, -1.0, -1.0), (1.0, 1.0, 1.0), (1.0, 1.0, -1.0), (1.0, -1.0, 1.0), (1.0, -1.0, -1.0)], [], [(8, 4, 6, 10), (11, 10, 6, 7), (7, 6, 4, 5), (5, 9, 11, 7), (1, 0, 2, 3), (5, 4, 8, 9), (0, 1, 9, 8), (3, 2, 10, 11), (2, 0, 8, 10), (1, 3, 11, 9)])
_uv = me_cube_013.uv_layers.new(name='UVMap')
_uv.uv.foreach_set('vector', [0.625, 0.5, 0.875, 0.5, 0.875, 0.75, 0.625, 0.75, 0.375, 0.75, 0.625, 0.75, 0.625, 1.0, 0.375, 1.0, 0.375, 0.0, 0.625, 0.0, 0.625, 0.25, 0.375, 0.25, 0.125, 0.5, 0.375, 0.5, 0.375, 0.75, 0.125, 0.75, 0.375, 0.5, 0.625, 0.5, 0.625, 0.75, 0.375, 0.75, 0.375, 0.25, 0.625, 0.25, 0.625, 0.5, 0.375, 0.5, 0.625, 0.5, 0.375, 0.5, 0.375, 0.5, 0.625, 0.5, 0.375, 0.75, 0.625, 0.75, 0.625, 0.75, 0.375, 0.75, 0.625, 0.75, 0.625, 0.5, 0.625, 0.5, 0.625, 0.75, 0.375, 0.5, 0.375, 0.75, 0.375, 0.75, 0.375, 0.5])
me_cube_013.materials.append(mat_material_008)
me_cube_013.use_mirror_vertex_groups = False
me_cube_013.update()
me_cube_014 = bpy.data.meshes.new('Cube.014')
me_cube_014.from_pydata([(1.0, -1.0, -1.0), (1.0, -1.0, 1.0), (1.0, 1.0, -1.0), (1.0, 1.0, 1.0), (1.0, -7.333, 0.3), (1.0, 2.667, 0.3), (1.0, -7.333, -0.3), (1.0, 2.667, -0.3), (-0.8507, -1.0, -1.0), (-1.0, -0.8507, -0.8507), (-0.8507, -1.0, 1.0), (-1.0, -0.8507, 0.8507), (-1.0, 0.8507, -0.8507), (-0.8507, 1.0, -1.0), (-0.8507, 1.0, 1.0), (-1.0, 0.8507, 0.8507), (-0.8507, -7.333, 0.3), (-1.0, -7.184, 0.1507), (-0.8507, 2.667, 0.3), (-1.0, 2.517, 0.1507), (-1.0, -7.184, -0.1507), (-0.8507, -7.333, -0.3), (-0.8507, 2.667, -0.3), (-1.0, 2.517, -0.1507)], [], [(0, 1, 10, 8), (21, 6, 4, 16), (2, 3, 1, 0), (3, 14, 10, 1), (9, 11, 15, 12), (13, 14, 3, 2), (4, 5, 18, 16), (6, 7, 5, 4), (7, 22, 18, 5), (17, 19, 23, 20), (21, 22, 7, 6), (13, 8, 9, 12), (8, 10, 11, 9), (10, 14, 15, 11), (14, 13, 12, 15), (21, 16, 17, 20), (16, 18, 19, 17), (18, 22, 23, 19), (22, 21, 20, 23), (13, 2, 0, 8)])
_uv = me_cube_014.uv_layers.new(name='UVMap')
_uv.uv.foreach_set('vector', [0.375, 0.75, 0.625, 0.75, 0.625, 0.9813, 0.375, 0.9813, 0.1437, 0.5, 0.375, 0.5, 0.375, 0.75, 0.1437, 0.75, 0.375, 0.5, 0.625, 0.5, 0.625, 0.75, 0.375, 0.75, 0.625, 0.5, 0.8563, 0.5, 0.8563, 0.75, 0.625, 0.75, 0.3937, 0.01867, 0.6063, 0.01867, 0.6063, 0.2313, 0.3937, 0.2313, 0.375, 0.2687, 0.625, 0.2687, 0.625, 0.5, 0.375, 0.5, 0.375, 0.75, 0.625, 0.75, 0.625, 0.9813, 0.375, 0.9813, 0.375, 0.5, 0.625, 0.5, 0.625, 0.75, 0.375, 0.75, 0.625, 0.5, 0.8563, 0.5, 0.8563, 0.75, 0.625, 0.75, 0.3787, 0.06223, 0.6213, 0.06223, 0.6213, 0.1878, 0.3787, 0.1878, 0.375, 0.2687, 0.625, 0.2687, 0.625, 0.5, 0.375, 0.5, 0.375, 0.25, 0.375, 0.0, 0.3937, 0.01867, 0.3937, 0.2313, 0.375, 0.0, 0.625, 0.0, 0.6063, 0.01867, 0.3937, 0.01867, 0.625, 0.0, 0.625, 0.25, 0.6063, 0.2313, 0.6063, 0.01867, 0.625, 0.2687, 0.375, 0.2687, 0.3937, 0.2313, 0.6063, 0.2313, 0.375, 0.25, 0.375, 0.0, 0.3787, 0.06223, 0.3787, 0.1878, 0.375, 0.0, 0.625, 0.0, 0.6213, 0.06223, 0.3787, 0.06223, 0.625, 0.0, 0.625, 0.25, 0.6213, 0.1878, 0.6213, 0.06223, 0.625, 0.2687, 0.375, 0.2687, 0.3787, 0.1878, 0.6213, 0.1878, 0.1437, 0.5, 0.375, 0.5, 0.375, 0.75, 0.1437, 0.75])
me_cube_014.update()
me_cylinder = bpy.data.meshes.new('Cylinder')
me_cylinder.from_pydata([(0.0, 1.0, -1.0), (0.1951, 0.9808, -1.0), (0.3827, 0.9239, -1.0), (0.5556, 0.8315, -1.0), (0.7071, 0.7071, -1.0), (0.8315, 0.5556, -1.0), (0.9239, 0.3827, -1.0), (0.9808, 0.1951, -1.0), (1.0, 0.0, -1.0), (0.9808, -0.1951, -1.0), (0.9239, -0.3827, -1.0), (0.8315, -0.5556, -1.0), (0.7071, -0.7071, -1.0), (0.5556, -0.8315, -1.0), (0.3827, -0.9239, -1.0), (0.1951, -0.9808, -1.0), (0.0, -1.0, -1.0), (-0.1951, -0.9808, -1.0), (-0.3827, -0.9239, -1.0), (-0.5556, -0.8315, -1.0), (-0.7071, -0.7071, -1.0), (-0.8315, -0.5556, -1.0), (-0.9239, -0.3827, -1.0), (-0.9808, -0.1951, -1.0), (-1.0, 0.0, -1.0), (-0.9808, 0.1951, -1.0), (-0.9239, 0.3827, -1.0), (-0.8315, 0.5556, -1.0), (-0.7071, 0.7071, -1.0), (-0.5556, 0.8315, -1.0), (-0.3827, 0.9239, -1.0), (-0.1951, 0.9808, -1.0), (0.0, 1.0, 0.742), (0.1951, 0.9808, 0.742), (0.3827, 0.9239, 0.742), (0.5556, 0.8315, 0.742), (0.7071, 0.7071, 0.742), (0.8315, 0.5556, 0.742), (0.9239, 0.3827, 0.742), (0.9808, 0.1951, 0.742), (1.0, 0.0, 0.742), (0.9808, -0.1951, 0.742), (0.9239, -0.3827, 0.742), (0.8315, -0.5556, 0.742), (0.7071, -0.7071, 0.742), (0.5556, -0.8315, 0.742), (0.3827, -0.9239, 0.742), (0.1951, -0.9808, 0.742), (0.0, -1.0, 0.742), (-0.1951, -0.9808, 0.742), (-0.3827, -0.9239, 0.742), (-0.5556, -0.8315, 0.742), (-0.7071, -0.7071, 0.742), (-0.8315, -0.5556, 0.742), (-0.9239, -0.3827, 0.742), (-0.9808, -0.1951, 0.742), (-1.0, 0.0, 0.742), (-0.9808, 0.1951, 0.742), (-0.9239, 0.3827, 0.742), (-0.8315, 0.5556, 0.742), (-0.7071, 0.7071, 0.742), (-0.5556, 0.8315, 0.742), (-0.3827, 0.9239, 0.742), (-0.1951, 0.9808, 0.742), (0.0, 0.8711, 0.8703), (0.1699, 0.8543, 0.8703), (0.3333, 0.8048, 0.8703), (0.4839, 0.7243, 0.8703), (0.6159, 0.6159, 0.8703), (0.7243, 0.4839, 0.8703), (0.8048, 0.3333, 0.8703), (0.8543, 0.1699, 0.8703), (0.8711, 0.0, 0.8703), (0.8543, -0.1699, 0.8703), (0.8048, -0.3333, 0.8703), (0.7243, -0.4839, 0.8703), (0.6159, -0.6159, 0.8703), (0.4839, -0.7243, 0.8703), (0.3333, -0.8048, 0.8703), (0.1699, -0.8543, 0.8703), (0.0, -0.8711, 0.8703), (-0.1699, -0.8543, 0.8703), (-0.3333, -0.8048, 0.8703), (-0.4839, -0.7243, 0.8703), (-0.6159, -0.6159, 0.8703), (-0.7243, -0.4839, 0.8703), (-0.8048, -0.3333, 0.8703), (-0.8543, -0.1699, 0.8703), (-0.8711, 0.0, 0.8703), (-0.8543, 0.1699, 0.8703), (-0.8048, 0.3333, 0.8703), (-0.7243, 0.4839, 0.8703), (-0.6159, 0.6159, 0.8703), (-0.4839, 0.7243, 0.8703), (-0.3333, 0.8048, 0.8703), (-0.1699, 0.8543, 0.8703), (-1.863e-09, 0.4032, 1.0), (-1.025e-09, 0.6979, 0.9417), (0.07867, 0.3955, 1.0), (0.1362, 0.6845, 0.9417), (0.1543, 0.3726, 1.0), (0.2671, 0.6448, 0.9417), (0.224, 0.3353, 1.0), (0.3877, 0.5803, 0.9417), (0.2851, 0.2851, 1.0), (0.4935, 0.4935, 0.9417), (0.3353, 0.224, 1.0), (0.5803, 0.3877, 0.9417), (0.3726, 0.1543, 1.0), (0.6448, 0.2671, 0.9417), (0.3955, 0.07867, 1.0), (0.6845, 0.1362, 0.9417), (0.4032, 1.863e-09, 1.0), (0.6979, 1.025e-09, 0.9417), (0.3955, -0.07867, 1.0), (0.6845, -0.1362, 0.9417), (0.3726, -0.1543, 1.0), (0.6448, -0.2671, 0.9417), (0.3353, -0.224, 1.0), (0.5803, -0.3877, 0.9417), (0.2851, -0.2851, 1.0), (0.4935, -0.4935, 0.9417), (0.224, -0.3353, 1.0), (0.3877, -0.5803, 0.9417), (0.1543, -0.3726, 1.0), (0.2671, -0.6448, 0.9417), (0.07867, -0.3955, 1.0), (0.1362, -0.6845, 0.9417), (1.863e-09, -0.4032, 1.0), (1.025e-09, -0.6979, 0.9417), (-0.07867, -0.3955, 1.0), (-0.1362, -0.6845, 0.9417), (-0.1543, -0.3726, 1.0), (-0.2671, -0.6448, 0.9417), (-0.224, -0.3353, 1.0), (-0.3877, -0.5803, 0.9417), (-0.2851, -0.2851, 1.0), (-0.4935, -0.4935, 0.9417), (-0.3353, -0.224, 1.0), (-0.5803, -0.3877, 0.9417), (-0.3726, -0.1543, 1.0), (-0.6448, -0.2671, 0.9417), (-0.3955, -0.07867, 1.0), (-0.6845, -0.1362, 0.9417), (-0.4032, -1.863e-09, 1.0), (-0.6979, -1.025e-09, 0.9417), (-0.3955, 0.07867, 1.0), (-0.6845, 0.1362, 0.9417), (-0.3726, 0.1543, 1.0), (-0.6448, 0.2671, 0.9417), (-0.3353, 0.224, 1.0), (-0.5803, 0.3877, 0.9417), (-0.2851, 0.2851, 1.0), (-0.4935, 0.4935, 0.9417), (-0.224, 0.3353, 1.0), (-0.3877, 0.5803, 0.9417), (-0.1543, 0.3726, 1.0), (-0.2671, 0.6448, 0.9417), (-0.07867, 0.3955, 1.0), (-0.1362, 0.6845, 0.9417)], [], [(31, 63, 32, 0), (2, 34, 35, 3), (3, 35, 36, 4), (4, 36, 37, 5), (5, 37, 38, 6), (6, 38, 39, 7), (7, 39, 40, 8), (8, 40, 41, 9), (9, 41, 42, 10), (10, 42, 43, 11), (11, 43, 44, 12), (12, 44, 45, 13), (13, 45, 46, 14), (14, 46, 47, 15), (15, 47, 48, 16), (16, 48, 49, 17), (17, 49, 50, 18), (18, 50, 51, 19), (19, 51, 52, 20), (20, 52, 53, 21), (21, 53, 54, 22), (22, 54, 55, 23), (23, 55, 56, 24), (24, 56, 57, 25), (25, 57, 58, 26), (26, 58, 59, 27), (27, 59, 60, 28), (28, 60, 61, 29), (29, 61, 62, 30), (30, 62, 63, 31), (0, 32, 33, 1), (1, 33, 34, 2), (0, 1, 2, 3, 4, 5, 6, 7, 8, 9, 10, 11, 12, 13, 14, 15, 16, 17, 18, 19, 20, 21, 22, 23, 24, 25, 26, 27, 28, 29, 30, 31), (99, 101, 66, 65), (35, 34, 66, 67), (36, 35, 67, 68), (37, 36, 68, 69), (38, 37, 69, 70), (39, 38, 70, 71), (40, 39, 71, 72), (41, 40, 72, 73), (42, 41, 73, 74), (43, 42, 74, 75), (44, 43, 75, 76), (45, 44, 76, 77), (46, 45, 77, 78), (47, 46, 78, 79), (48, 47, 79, 80), (49, 48, 80, 81), (50, 49, 81, 82), (51, 50, 82, 83), (52, 51, 83, 84), (53, 52, 84, 85), (54, 53, 85, 86), (55, 54, 86, 87), (56, 55, 87, 88), (57, 56, 88, 89), (58, 57, 89, 90), (59, 58, 90, 91), (60, 59, 91, 92), (61, 60, 92, 93), (62, 61, 93, 94), (63, 62, 94, 95), (33, 32, 64, 65), (34, 33, 65, 66), (98, 96, 158, 156, 154, 152, 150, 148, 146, 144, 142, 140, 138, 136, 134, 132, 130, 128, 126, 124, 122, 120, 118, 116, 114, 112, 110, 108, 106, 104, 102, 100), (101, 103, 67, 66), (103, 105, 68, 67), (105, 107, 69, 68), (107, 109, 70, 69), (109, 111, 71, 70), (111, 113, 72, 71), (113, 115, 73, 72), (115, 117, 74, 73), (117, 119, 75, 74), (119, 121, 76, 75), (121, 123, 77, 76), (123, 125, 78, 77), (125, 127, 79, 78), (127, 129, 80, 79), (129, 131, 81, 80), (131, 133, 82, 81), (133, 135, 83, 82), (135, 137, 84, 83), (137, 139, 85, 84), (139, 141, 86, 85), (141, 143, 87, 86), (143, 145, 88, 87), (145, 147, 89, 88), (147, 149, 90, 89), (149, 151, 91, 90), (151, 153, 92, 91), (153, 155, 93, 92), (155, 157, 94, 93), (157, 159, 95, 94), (97, 99, 65, 64), (32, 63, 95, 64), (96, 98, 99, 97), (98, 100, 101, 99), (100, 102, 103, 101), (102, 104, 105, 103), (104, 106, 107, 105), (106, 108, 109, 107), (108, 110, 111, 109), (110, 112, 113, 111), (112, 114, 115, 113), (114, 116, 117, 115), (116, 118, 119, 117), (118, 120, 121, 119), (120, 122, 123, 121), (122, 124, 125, 123), (124, 126, 127, 125), (126, 128, 129, 127), (128, 130, 131, 129), (130, 132, 133, 131), (132, 134, 135, 133), (134, 136, 137, 135), (136, 138, 139, 137), (138, 140, 141, 139), (140, 142, 143, 141), (142, 144, 145, 143), (144, 146, 147, 145), (146, 148, 149, 147), (148, 150, 151, 149), (150, 152, 153, 151), (152, 154, 155, 153), (154, 156, 157, 155), (156, 158, 159, 157), (158, 96, 97, 159), (159, 97, 64, 95)])
_uv = me_cylinder.uv_layers.new(name='UVMap')
_uv.uv.foreach_set('vector', [0.03125, 0.5, 0.03125, 0.9355, 0.0, 0.9355, 0.0, 0.5, 0.9375, 0.5, 0.9375, 0.9355, 0.9062, 0.9355, 0.9062, 0.5, 0.9062, 0.5, 0.9062, 0.9355, 0.875, 0.9355, 0.875, 0.5, 0.875, 0.5, 0.875, 0.9355, 0.8438, 0.9355, 0.8438, 0.5, 0.8438, 0.5, 0.8438, 0.9355, 0.8125, 0.9355, 0.8125, 0.5, 0.8125, 0.5, 0.8125, 0.9355, 0.7813, 0.9355, 0.7812, 0.5, 0.7812, 0.5, 0.7812, 0.9355, 0.75, 0.9355, 0.75, 0.5, 0.75, 0.5, 0.75, 0.9355, 0.7188, 0.9355, 0.7188, 0.5, 0.7188, 0.5, 0.7188, 0.9355, 0.6875, 0.9355, 0.6875, 0.5, 0.6875, 0.5, 0.6875, 0.9355, 0.6563, 0.9355, 0.6562, 0.5, 0.6562, 0.5, 0.6562, 0.9355, 0.625, 0.9355, 0.625, 0.5, 0.625, 0.5, 0.625, 0.9355, 0.5938, 0.9355, 0.5938, 0.5, 0.5938, 0.5, 0.5938, 0.9355, 0.5625, 0.9355, 0.5625, 0.5, 0.5625, 0.5, 0.5625, 0.9355, 0.5312, 0.9355, 0.5312, 0.5, 0.5312, 0.5, 0.5312, 0.9355, 0.5, 0.9355, 0.5, 0.5, 0.5, 0.5, 0.5, 0.9355, 0.4688, 0.9355, 0.4688, 0.5, 0.4688, 0.5, 0.4688, 0.9355, 0.4375, 0.9355, 0.4375, 0.5, 0.4375, 0.5, 0.4375, 0.9355, 0.4062, 0.9355, 0.4062, 0.5, 0.4062, 0.5, 0.4062, 0.9355, 0.375, 0.9355, 0.375, 0.5, 0.375, 0.5, 0.375, 0.9355, 0.3438, 0.9355, 0.3438, 0.5, 0.3438, 0.5, 0.3438, 0.9355, 0.3125, 0.9355, 0.3125, 0.5, 0.3125, 0.5, 0.3125, 0.9355, 0.2812, 0.9355, 0.2812, 0.5, 0.2812, 0.5, 0.2812, 0.9355, 0.25, 0.9355, 0.25, 0.5, 0.25, 0.5, 0.25, 0.9355, 0.2188, 0.9355, 0.2188, 0.5, 0.2188, 0.5, 0.2188, 0.9355, 0.1875, 0.9355, 0.1875, 0.5, 0.1875, 0.5, 0.1875, 0.9355, 0.1562, 0.9355, 0.1562, 0.5, 0.1562, 0.5, 0.1562, 0.9355, 0.125, 0.9355, 0.125, 0.5, 0.125, 0.5, 0.125, 0.9355, 0.09375, 0.9355, 0.09375, 0.5, 0.09375, 0.5, 0.09375, 0.9355, 0.0625, 0.9355, 0.0625, 0.5, 0.0625, 0.5, 0.0625, 0.9355, 0.03125, 0.9355, 0.03125, 0.5, 1.0, 0.5, 1.0, 0.9355, 0.9688, 0.9355, 0.9688, 0.5, 0.9688, 0.5, 0.9688, 0.9355, 0.9375, 0.9355, 0.9375, 0.5, 0.75, 0.49, 0.7968, 0.4854, 0.8418, 0.4717, 0.8833, 0.4496, 0.9197, 0.4197, 0.9496, 0.3833, 0.9717, 0.3418, 0.9854, 0.2968, 0.99, 0.25, 0.9854, 0.2032, 0.9717, 0.1582, 0.9496, 0.1167, 0.9197, 0.08029, 0.8833, 0.05045, 0.8418, 0.02827, 0.7968, 0.01461, 0.75, 0.01, 0.7032, 0.01461, 0.6582, 0.02827, 0.6167, 0.05045, 0.5803, 0.08029, 0.5504, 0.1167, 0.5283, 0.1582, 0.5146, 0.2032, 0.51, 0.25, 0.5146, 0.2968, 0.5283, 0.3418, 0.5504, 0.3833, 0.5803, 0.4197, 0.6167, 0.4496, 0.6582, 0.4717, 0.7032, 0.4854, 0.2827, 0.4143, 0.3141, 0.4048, 0.33, 0.4431, 0.2908, 0.455, 0.3833, 0.4496, 0.3418, 0.4717, 0.33, 0.4431, 0.3661, 0.4238, 0.4197, 0.4197, 0.3833, 0.4496, 0.3661, 0.4238, 0.3978, 0.3978, 0.4496, 0.3833, 0.4197, 0.4197, 0.3978, 0.3978, 0.4238, 0.3661, 0.4717, 0.3418, 0.4496, 0.3833, 0.4238, 0.3661, 0.4431, 0.33, 0.4854, 0.2968, 0.4717, 0.3418, 0.4431, 0.33, 0.455, 0.2908, 0.49, 0.25, 0.4854, 0.2968, 0.455, 0.2908, 0.4591, 0.25, 0.4854, 0.2032, 0.49, 0.25, 0.4591, 0.25, 0.455, 0.2092, 0.4717, 0.1582, 0.4854, 0.2032, 0.455, 0.2092, 0.4431, 0.17, 0.4496, 0.1167, 0.4717, 0.1582, 0.4431, 0.17, 0.4238, 0.1339, 0.4197, 0.08029, 0.4496, 0.1167, 0.4238, 0.1339, 0.3978, 0.1022, 0.3833, 0.05045, 0.4197, 0.08029, 0.3978, 0.1022, 0.3661, 0.07618, 0.3418, 0.02827, 0.3833, 0.05045, 0.3661, 0.07618, 0.33, 0.05686, 0.2968, 0.01461, 0.3418, 0.02827, 0.33, 0.05686, 0.2908, 0.04496, 0.25, 0.01, 0.2968, 0.01461, 0.2908, 0.04496, 0.25, 0.04095, 0.2032, 0.01461, 0.25, 0.01, 0.25, 0.04095, 0.2092, 0.04496, 0.1582, 0.02827, 0.2032, 0.01461, 0.2092, 0.04496, 0.17, 0.05686, 0.1167, 0.05045, 0.1582, 0.02827, 0.17, 0.05686, 0.1339, 0.07618, 0.08029, 0.08029, 0.1167, 0.05045, 0.1339, 0.07618, 0.1022, 0.1022, 0.05045, 0.1167, 0.08029, 0.08029, 0.1022, 0.1022, 0.07618, 0.1339, 0.02827, 0.1582, 0.05045, 0.1167, 0.07618, 0.1339, 0.05686, 0.17, 0.01461, 0.2032, 0.02827, 0.1582, 0.05686, 0.17, 0.04496, 0.2092, 0.01, 0.25, 0.01461, 0.2032, 0.04496, 0.2092, 0.04095, 0.25, 0.01461, 0.2968, 0.01, 0.25, 0.04095, 0.25, 0.04496, 0.2908, 0.02827, 0.3418, 0.01461, 0.2968, 0.04496, 0.2908, 0.05686, 0.33, 0.05045, 0.3833, 0.02827, 0.3418, 0.05686, 0.33, 0.07618, 0.3661, 0.08029, 0.4197, 0.05045, 0.3833, 0.07618, 0.3661, 0.1022, 0.3978, 0.1167, 0.4496, 0.08029, 0.4197, 0.1022, 0.3978, 0.1339, 0.4238, 0.1582, 0.4717, 0.1167, 0.4496, 0.1339, 0.4238, 0.17, 0.4431, 0.2032, 0.4854, 0.1582, 0.4717, 0.17, 0.4431, 0.2092, 0.455, 0.2968, 0.4854, 0.25, 0.49, 0.25, 0.4591, 0.2908, 0.455, 0.3418, 0.4717, 0.2968, 0.4854, 0.2908, 0.455, 0.33, 0.4431, 0.2689, 0.3449, 0.25, 0.3468, 0.2311, 0.3449, 0.213, 0.3394, 0.1962, 0.3305, 0.1816, 0.3184, 0.1695, 0.3038, 0.1606, 0.287, 0.1551, 0.2689, 0.1532, 0.25, 0.1551, 0.2311, 0.1606, 0.213, 0.1695, 0.1962, 0.1816, 0.1816, 0.1962, 0.1695, 0.213, 0.1606, 0.2311, 0.1551, 0.25, 0.1532, 0.2689, 0.1551, 0.287, 0.1606, 0.3038, 0.1695, 0.3184, 0.1816, 0.3305, 0.1962, 0.3394, 0.213, 0.3449, 0.2311, 0.3468, 0.25, 0.3449, 0.2689, 0.3394, 0.287, 0.3305, 0.3038, 0.3184, 0.3184, 0.3038, 0.3305, 0.287, 0.3394, 0.3141, 0.4048, 0.3431, 0.3893, 0.3661, 0.4238, 0.33, 0.4431, 0.3431, 0.3893, 0.3684, 0.3684, 0.3978, 0.3978, 0.3661, 0.4238, 0.3684, 0.3684, 0.3893, 0.3431, 0.4238, 0.3661, 0.3978, 0.3978, 0.3893, 0.3431, 0.4048, 0.3141, 0.4431, 0.33, 0.4238, 0.3661, 0.4048, 0.3141, 0.4143, 0.2827, 0.455, 0.2908, 0.4431, 0.33, 0.4143, 0.2827, 0.4175, 0.25, 0.4591, 0.25, 0.455, 0.2908, 0.4175, 0.25, 0.4143, 0.2173, 0.455, 0.2092, 0.4591, 0.25, 0.4143, 0.2173, 0.4048, 0.1859, 0.4431, 0.17, 0.455, 0.2092, 0.4048, 0.1859, 0.3893, 0.1569, 0.4238, 0.1339, 0.4431, 0.17, 0.3893, 0.1569, 0.3684, 0.1316, 0.3978, 0.1022, 0.4238, 0.1339, 0.3684, 0.1316, 0.3431, 0.1107, 0.3661, 0.07618, 0.3978, 0.1022, 0.3431, 0.1107, 0.3141, 0.09525, 0.33, 0.05686, 0.3661, 0.07618, 0.3141, 0.09525, 0.2827, 0.08572, 0.2908, 0.04496, 0.33, 0.05686, 0.2827, 0.08572, 0.25, 0.0825, 0.25, 0.04095, 0.2908, 0.04496, 0.25, 0.0825, 0.2173, 0.08572, 0.2092, 0.04496, 0.25, 0.04095, 0.2173, 0.08572, 0.1859, 0.09525, 0.17, 0.05686, 0.2092, 0.04496, 0.1859, 0.09525, 0.1569, 0.1107, 0.1339, 0.07618, 0.17, 0.05686, 0.1569, 0.1107, 0.1316, 0.1316, 0.1022, 0.1022, 0.1339, 0.07618, 0.1316, 0.1316, 0.1107, 0.1569, 0.07618, 0.1339, 0.1022, 0.1022, 0.1107, 0.1569, 0.09525, 0.1859, 0.05686, 0.17, 0.07618, 0.1339, 0.09525, 0.1859, 0.08572, 0.2173, 0.04496, 0.2092, 0.05686, 0.17, 0.08572, 0.2173, 0.0825, 0.25, 0.04095, 0.25, 0.04496, 0.2092, 0.0825, 0.25, 0.08572, 0.2827, 0.04496, 0.2908, 0.04095, 0.25, 0.08572, 0.2827, 0.09525, 0.3141, 0.05686, 0.33, 0.04496, 0.2908, 0.09525, 0.3141, 0.1107, 0.3431, 0.07618, 0.3661, 0.05686, 0.33, 0.1107, 0.3431, 0.1316, 0.3684, 0.1022, 0.3978, 0.07618, 0.3661, 0.1316, 0.3684, 0.1569, 0.3893, 0.1339, 0.4238, 0.1022, 0.3978, 0.1569, 0.3893, 0.1859, 0.4048, 0.17, 0.4431, 0.1339, 0.4238, 0.1859, 0.4048, 0.2173, 0.4143, 0.2092, 0.455, 0.17, 0.4431, 0.25, 0.4175, 0.2827, 0.4143, 0.2908, 0.455, 0.25, 0.4591, 0.25, 0.49, 0.2032, 0.4854, 0.2092, 0.455, 0.25, 0.4591, 0.25, 0.3468, 0.2689, 0.3449, 0.2827, 0.4143, 0.25, 0.4175, 0.2689, 0.3449, 0.287, 0.3394, 0.3141, 0.4048, 0.2827, 0.4143, 0.287, 0.3394, 0.3038, 0.3305, 0.3431, 0.3893, 0.3141, 0.4048, 0.3038, 0.3305, 0.3184, 0.3184, 0.3684, 0.3684, 0.3431, 0.3893, 0.3184, 0.3184, 0.3305, 0.3038, 0.3893, 0.3431, 0.3684, 0.3684, 0.3305, 0.3038, 0.3394, 0.287, 0.4048, 0.3141, 0.3893, 0.3431, 0.3394, 0.287, 0.3449, 0.2689, 0.4143, 0.2827, 0.4048, 0.3141, 0.3449, 0.2689, 0.3468, 0.25, 0.4175, 0.25, 0.4143, 0.2827, 0.3468, 0.25, 0.3449, 0.2311, 0.4143, 0.2173, 0.4175, 0.25, 0.3449, 0.2311, 0.3394, 0.213, 0.4048, 0.1859, 0.4143, 0.2173, 0.3394, 0.213, 0.3305, 0.1962, 0.3893, 0.1569, 0.4048, 0.1859, 0.3305, 0.1962, 0.3184, 0.1816, 0.3684, 0.1316, 0.3893, 0.1569, 0.3184, 0.1816, 0.3038, 0.1695, 0.3431, 0.1107, 0.3684, 0.1316, 0.3038, 0.1695, 0.287, 0.1606, 0.3141, 0.09525, 0.3431, 0.1107, 0.287, 0.1606, 0.2689, 0.1551, 0.2827, 0.08572, 0.3141, 0.09525, 0.2689, 0.1551, 0.25, 0.1532, 0.25, 0.0825, 0.2827, 0.08572, 0.25, 0.1532, 0.2311, 0.1551, 0.2173, 0.08572, 0.25, 0.0825, 0.2311, 0.1551, 0.213, 0.1606, 0.1859, 0.09525, 0.2173, 0.08572, 0.213, 0.1606, 0.1962, 0.1695, 0.1569, 0.1107, 0.1859, 0.09525, 0.1962, 0.1695, 0.1816, 0.1816, 0.1316, 0.1316, 0.1569, 0.1107, 0.1816, 0.1816, 0.1695, 0.1962, 0.1107, 0.1569, 0.1316, 0.1316, 0.1695, 0.1962, 0.1606, 0.213, 0.09525, 0.1859, 0.1107, 0.1569, 0.1606, 0.213, 0.1551, 0.2311, 0.08572, 0.2173, 0.09525, 0.1859, 0.1551, 0.2311, 0.1532, 0.25, 0.0825, 0.25, 0.08572, 0.2173, 0.1532, 0.25, 0.1551, 0.2689, 0.08572, 0.2827, 0.0825, 0.25, 0.1551, 0.2689, 0.1606, 0.287, 0.09525, 0.3141, 0.08572, 0.2827, 0.1606, 0.287, 0.1695, 0.3038, 0.1107, 0.3431, 0.09525, 0.3141, 0.1695, 0.3038, 0.1816, 0.3184, 0.1316, 0.3684, 0.1107, 0.3431, 0.1816, 0.3184, 0.1962, 0.3305, 0.1569, 0.3893, 0.1316, 0.3684, 0.1962, 0.3305, 0.213, 0.3394, 0.1859, 0.4048, 0.1569, 0.3893, 0.213, 0.3394, 0.2311, 0.3449, 0.2173, 0.4143, 0.1859, 0.4048, 0.2311, 0.3449, 0.25, 0.3468, 0.25, 0.4175, 0.2173, 0.4143, 0.2173, 0.4143, 0.25, 0.4175, 0.25, 0.4591, 0.2092, 0.455])
me_cylinder.update()

# ---- objects
ob_cube = bpy.data.objects.new('Cube', me_cube)
ob_cube_001 = bpy.data.objects.new('Cube.001', me_cube_001)
ob_cube_003 = bpy.data.objects.new('Cube.003', me_cube_007)
ob_cube_004 = bpy.data.objects.new('Cube.004', me_cube_009)
ob_cube_005 = bpy.data.objects.new('Cube.005', me_cube_011)
ob_cube_002 = bpy.data.objects.new('Cube.002', me_cube_012)
ob_cube_006 = bpy.data.objects.new('Cube.006', me_cube_013)
ob_cube_007 = bpy.data.objects.new('Cube.007', me_cube_014)
ob_cylinder = bpy.data.objects.new('Cylinder', me_cylinder)
ob_empty = bpy.data.objects.new('Empty', None)

# ---- transforms, parenting, visibility, modifiers, constraints
ob_cube.location = (0.0, 0.0, 1.0)
ob_cube.scale = (3.5, 2.0, 1.0)
ob_cube.lock_rotations_4d = False
ob_cube.empty_display_type = 'ARROWS'
ob_cube.lineart.crease_threshold = 0.0
ob_cube_001.location = (0.2, -1.602, 1.91)
ob_cube_001.scale = (-3.0, 0.1, 0.15)
ob_cube_001.lock_rotations_4d = False
ob_cube_001.empty_display_type = 'ARROWS'
ob_cube_001.lineart.crease_threshold = 0.0
ob_cube_003.location = (4.995, 0.0, 4.02)
ob_cube_003.scale = (0.5, 1.0, 2.0)
ob_cube_004.location = (5.002, 0.005648, 7.982)
ob_cube_004.rotation_euler = (1.571, 0.0, 0.0)
ob_cube_004.scale = (0.2, 0.3, 1.0)
ob_cube_005.location = (-0.007964, -0.001186, 2.052)
ob_cube_005.scale = (3.0, 1.3, 0.1)
ob_cube_002.location = (0.2, 1.598, 1.91)
ob_cube_002.scale = (-3.0, 0.1, 0.15)
ob_cube_002.lock_rotations_4d = False
ob_cube_002.empty_display_type = 'ARROWS'
ob_cube_002.lineart.crease_threshold = 0.0
ob_cube_006.location = (-3.3, 0.0807, 1.91)
ob_cube_006.rotation_euler = (0.0, 0.0, 1.571)
ob_cube_006.scale = (1.0, 0.1, 0.15)
ob_cube_006.lock_rotations_4d = False
ob_cube_006.empty_display_type = 'ARROWS'
ob_cube_006.lineart.crease_threshold = 0.0
ob_cube_007.location = (1.005, 0.005648, 2.062)
ob_cube_007.rotation_euler = (1.571, 1.571, 0.0)
ob_cube_007.scale = (0.2, 0.3, 1.0)
ob_cylinder.location = (-3.168, -1.624, 1.352)
ob_cylinder.scale = (0.3, 0.3, 1.0)
ob_empty.location = (4.892, -7.521, 4.476)
ob_empty.rotation_euler = (1.571, -0.0, -1.571)
ob_empty.empty_display_type = 'IMAGE'
ob_empty.empty_display_size = 7.052
ob_empty.empty_image_offset = (-0.5, -0.3545)

# ---- collection membership
col_collection.objects.link(ob_cube)
col_collection.objects.link(ob_cube_001)
col_collection.objects.link(ob_cube_003)
col_collection.objects.link(ob_cube_004)
col_collection.objects.link(ob_cube_005)
col_collection.objects.link(ob_cube_002)
col_collection.objects.link(ob_cube_006)
col_collection.objects.link(ob_cube_007)
col_collection.objects.link(ob_cylinder)
col_collection.objects.link(ob_empty)

# ---- scene / render settings (as saved in the file)
scene.frame_start = 1; scene.frame_end = 250; scene.frame_set(144)
scene.render.engine = 'BLENDER_EEVEE_NEXT'
scene.cycles.sampling_pattern = 'TABULATED_SOBOL'
scene.view_settings.view_transform = 'Filmic'
bpy.context.view_layer.update()

# ---- added for rendering (the .blend has no active camera and no usable light): camera, sun
cam_auto = bpy.data.cameras.new('AutoCamera')
cam_auto.lens = 50.0
cam_auto.sensor_width = 36.0
cam_auto.clip_end = 1000.0
ob_auto_camera = bpy.data.objects.new('AutoCamera', cam_auto)
scene.collection.objects.link(ob_auto_camera)
ob_auto_camera.location = (14.334, -15.413, 14.6664)
ob_auto_camera.rotation_euler = (1.09748, -7.21219e-08, 0.694738)
scene.camera = ob_auto_camera
light_auto_sun = bpy.data.lights.new('AutoSun', 'SUN')
light_auto_sun.energy = 3.0
light_auto_sun.angle = 0.0523599
ob_auto_sun = bpy.data.objects.new('AutoSun', light_auto_sun)
scene.collection.objects.link(ob_auto_sun)
ob_auto_sun.rotation_euler = (0.872665, 0.174533, 0.523599)
bpy.context.view_layer.update()
